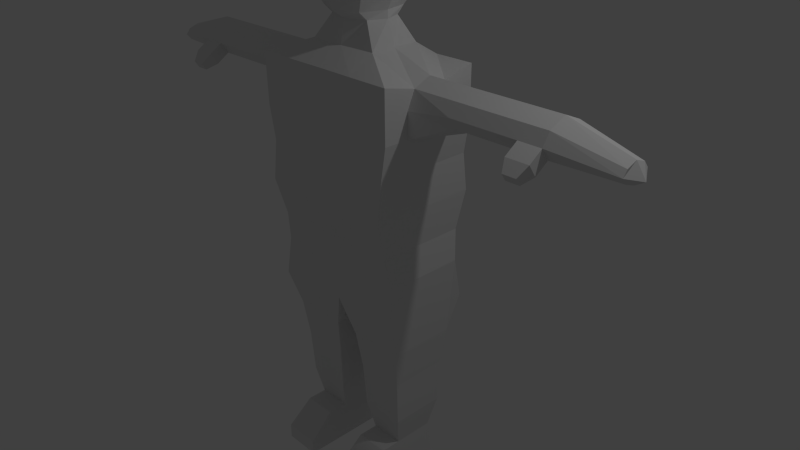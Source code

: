 # Source: character_player.blend  (saved by Blender 2.66.1; exported with 4.5.12 LTS)
import bpy
from mathutils import Matrix  # noqa: F401  (used for matrix-valued properties, if any)

bpy.ops.wm.read_factory_settings(use_empty=True)
scene = bpy.context.scene
scene.name = 'Scene'

# ---- collections
col_collection_1 = bpy.data.collections.new('Collection 1'); scene.collection.children.link(col_collection_1)

# ---- materials (node trees are filled in below, after node groups)
mat_material = bpy.data.materials.new('Material')
mat_material.alpha_threshold = 0.0
mat_material.use_transparent_shadow = False
mat_material.roughness = 0.5
mat_material.line_color = (0.0, 0.0, 0.0, 1.0)

# ---- material node trees

# ---- world
world_world = bpy.data.worlds.new('World'); scene.world = world_world
world_world.color = (0.05088, 0.05088, 0.05088)
world_world.use_sun_shadow = False
world_world.sun_shadow_jitter_overblur = 0.0
world_world.cycles.sampling_method = 'MANUAL'
world_world.cycles.sample_map_resolution = 256

# ---- cameras
cam_camera = bpy.data.cameras.new('Camera')
cam_camera.clip_end = 100.0
cam_camera.lens = 35.0
cam_camera.sensor_width = 32.0
cam_camera.sensor_height = 18.0
cam_camera.ortho_scale = 7.314
cam_camera.dof.focus_distance = 0.0
cam_camera.dof.aperture_fstop = 128.0

# ---- lights
light_lamp = bpy.data.lights.new('Lamp', 'POINT')
light_lamp.transmission_factor = 0.0
light_lamp.cutoff_distance = 30.0
light_lamp.energy = 100.0
light_lamp.shadow_buffer_clip_start = 1.001
light_lamp.shadow_soft_size = 0.1
light_lamp.shadow_maximum_resolution = 0.006
light_lamp.use_absolute_resolution = True
light_lamp.cycles.use_multiple_importance_sampling = False

# ---- meshes
me_cube = bpy.data.meshes.new('Cube')
me_cube.from_pydata([(10.0, 5.551, -5.0), (10.0, -6.449, -5.0), (9.61, 6.151, 14.0), (9.61, -7.049, 14.0), (0.0, 6.0, 14.0), (9.11, 5.551, 4.0), (0.0, 6.0, -5.0), (9.61, -0.4494, 14.0), (9.11, -6.449, 4.0), (9.25, -0.4494, -10.0), (0.0, -7.0, 14.0), (0.0, -6.0, -5.0), (0.0, 6.0, 4.0), (9.11, -0.4494, 4.0), (0.0, -6.0, 4.0), (0.0, 0.0, -6.0), (10.43, 2.851, 18.44), (4.11, 6.151, 14.0), (9.667, 4.951, 0.0), (21.5, -2.749, 24.0), (9.667, -5.849, 0.0), (9.25, 4.051, -10.0), (5.0, -6.449, -5.0), (9.514, 6.811, 9.0), (5.0, 5.551, -5.0), (21.5, -0.4494, 25.0), (9.514, -7.709, 9.0), (9.25, -4.949, -10.0), (4.11, -7.049, 14.0), (0.0, 5.0, 4.768e-07), (0.0, 7.0, 9.0), (4.11, 5.551, 4.0), (9.667, -0.4494, 0.0), (9.514, -0.4494, 9.0), (9.11, 2.551, 4.0), (9.11, -3.449, 4.0), (0.0, -6.0, 4.768e-07), (0.0, -8.0, 9.0), (4.11, -6.449, 4.0), (1.75, -0.4494, -10.0), (0.0, -3.0, -6.0), (0.0, 3.0, -6.0), (0.0, 6.0, 25.0), (16.5, -0.4494, 25.0), (10.43, -0.4494, 18.44), (5.167, 4.951, 0.0), (9.667, -3.149, 0.0), (1.75, 4.051, -10.0), (4.205, 6.811, 9.0), (9.667, 2.251, 0.0), (9.514, 3.181, 9.0), (9.514, -4.079, 9.0), (5.167, -5.849, 0.0), (4.205, -7.709, 9.0), (1.75, -4.949, -10.0), (10.5, -7.049, 25.0), (10.5, 6.151, 25.0), (8.75, -0.4494, -15.0), (8.75, 3.451, -15.0), (8.75, -4.349, -15.0), (2.25, -0.4494, -15.0), (2.25, 3.451, -15.0), (2.25, -4.349, -15.0), (8.5, -0.4494, -21.0), (8.5, 3.151, -21.0), (8.5, -4.049, -21.0), (2.5, -0.4494, -21.0), (2.5, 3.151, -21.0), (2.5, -4.049, -21.0), (7.75, -0.5994, -25.0), (7.75, 2.101, -25.0), (7.75, -3.299, -25.0), (3.25, -0.5994, -25.0), (3.25, 2.101, -25.0), (3.25, -3.299, -25.0), (8.0, -0.4494, -30.0), (8.0, 2.551, -30.0), (8.0, -3.449, -30.0), (3.0, -0.4494, -30.0), (3.0, 2.551, -30.0), (3.0, -3.449, -30.0), (7.75, -5.999, -25.0), (3.25, -5.999, -25.0), (8.0, -6.449, -30.0), (3.0, -6.449, -30.0), (8.0, -9.449, -28.0), (3.0, -9.449, -28.0), (8.0, -9.449, -30.0), (3.0, -9.449, -30.0), (10.43, 6.151, 18.44), (10.43, -7.049, 18.44), (0.0, 6.0, 18.0), (21.5, 1.851, 24.0), (0.0, -7.0, 18.0), (9.61, 2.851, 14.0), (4.852, 6.151, 18.0), (10.43, -3.749, 18.44), (16.5, -2.749, 24.0), (4.852, -7.049, 18.0), (10.5, 1.851, 24.0), (9.61, -3.749, 14.0), (16.5, 1.851, 24.0), (10.5, -2.749, 24.0), (10.5, -0.4494, 25.0), (16.5, -2.749, 21.0), (0.0, -7.0, 25.0), (5.0, 6.151, 25.0), (16.5, -0.4494, 20.0), (16.5, 1.851, 21.0), (5.0, -7.049, 25.0), (5.0, -0.4494, 27.0), (0.0, -4.0, 27.0), (0.0, 3.0, 27.0), (5.0, -3.749, 27.0), (5.0, 2.851, 27.0), (21.5, -2.749, 21.0), (21.5, -0.4494, 20.0), (21.5, 1.851, 21.0), (25.5, -2.749, 24.0), (25.5, -0.4494, 25.0), (25.5, 1.851, 24.0), (25.5, -2.749, 21.0), (25.5, -0.4494, 20.0), (25.5, 1.851, 21.0), (25.5, -3.749, 22.5), (36.5, -1.821, 20.75), (25.5, 2.851, 22.5), (10.46, 2.851, 21.72), (10.46, -7.049, 21.72), (21.5, 2.851, 22.5), (21.5, -3.749, 22.5), (10.46, 6.151, 21.72), (4.926, 6.151, 21.5), (0.0, 6.0, 21.0), (16.5, -3.749, 22.5), (16.5, 2.851, 22.5), (4.926, -7.049, 21.5), (0.0, -7.0, 21.0), (10.46, -3.749, 21.72), (5.073, -0.5053, 32.73), (4.269, 3.318, 32.73), (4.022, -4.328, 32.73), (26.11, -5.99, 19.21), (26.11, -6.585, 20.1), (27.89, -5.99, 19.21), (27.89, -6.585, 20.1), (4.554, 2.639, 40.72), (4.307, -3.602, 40.72), (8.106e-06, 3.868, 40.72), (8.106e-06, -4.832, 40.72), (28.5, -5.506, 21.33), (28.5, -4.506, 19.83), (25.5, -5.506, 21.33), (36.5, -0.4494, 20.25), (2.95, -3.707, 31.0), (3.197, 2.738, 31.0), (3.197, 1.739, 30.0), (2.95, -2.637, 30.0), (4.768e-06, -5.835, 36.83), (4.768e-06, 4.823, 36.83), (4.933, -4.328, 36.86), (5.18, 3.318, 36.86), (4.0, -0.4848, 31.0), (5.96e-07, -4.978, 31.0), (5.96e-07, 4.006, 31.0), (36.5, 0.922, 20.75), (36.5, -2.417, 21.5), (37.69, -0.4494, 20.93), (36.5, 1.518, 21.5), (1.31e-05, -0.4625, 44.23), (5.0, -0.4523, 42.98), (1.311e-05, -3.618, 42.98), (1.311e-05, 2.713, 42.98), (5.983, -0.5053, 36.86), (1.788e-06, 4.823, 33.0), (1.788e-06, -5.835, 33.0), (28.5, -2.749, 21.0), (28.5, 1.851, 24.0), (28.5, -0.4494, 25.0), (28.5, -2.749, 24.0), (36.5, -1.821, 22.25), (36.5, -0.4494, 22.75), (36.5, 0.922, 22.25), (28.5, 2.851, 22.5), (0.0, 2.6, 30.0), (0.0, -3.5, 30.0), (4.0, -0.4494, 30.0), (3.95, -2.723, 42.98), (4.197, 1.818, 42.98), (5.358, -0.4813, 40.72), (25.5, -4.506, 19.83), (28.5, -3.749, 22.5), (28.5, 1.851, 21.0), (28.5, -0.4494, 20.0)], [], [(45, 18, 0, 24), (46, 20, 1, 27), (47, 24, 0, 21), (48, 23, 5, 31), (49, 32, 9, 21), (50, 33, 13, 34), (51, 26, 8, 35), (52, 36, 11, 22), (53, 37, 14, 38), (47, 21, 58, 61), (123, 126, 183, 192), (98, 90, 128, 136), (29, 45, 24, 6), (12, 31, 45, 29), (31, 5, 18, 45), (32, 46, 27, 9), (13, 35, 46, 32), (35, 8, 20, 46), (9, 27, 59, 57), (15, 41, 47, 39), (41, 6, 24, 47), (30, 48, 31, 12), (4, 17, 48, 30), (17, 2, 23, 48), (18, 49, 21, 0), (5, 34, 49, 18), (34, 13, 32, 49), (23, 50, 34, 5), (126, 120, 177, 183), (93, 98, 136, 137), (33, 51, 35, 13), (117, 129, 126, 123), (116, 117, 123, 122), (20, 52, 22, 1), (8, 38, 52, 20), (38, 14, 36, 52), (26, 53, 38, 8), (3, 28, 53, 26), (28, 10, 37, 53), (22, 54, 27, 1), (11, 40, 54, 22), (40, 15, 39, 54), (115, 116, 122, 121), (10, 28, 98, 93), (17, 4, 91, 95), (129, 92, 120, 126), (25, 19, 118, 119), (28, 3, 90, 98), (60, 61, 67, 66), (57, 59, 65, 63), (21, 9, 57, 58), (39, 47, 61, 60), (54, 39, 60, 62), (27, 54, 62, 59), (66, 67, 73, 72), (63, 65, 71, 69), (62, 60, 66, 68), (58, 57, 63, 64), (61, 58, 64, 67), (59, 62, 68, 65), (72, 73, 79, 78), (69, 71, 77, 75), (68, 66, 72, 74), (64, 63, 69, 70), (67, 64, 70, 73), (65, 68, 74, 71), (80, 78, 75, 77), (78, 79, 76, 75), (74, 72, 78, 80), (70, 69, 75, 76), (73, 70, 76, 79), (74, 80, 84, 82), (82, 84, 88, 86), (80, 77, 83, 84), (77, 71, 81, 83), (71, 74, 82, 81), (85, 86, 88, 87), (84, 83, 87, 88), (83, 81, 85, 87), (81, 82, 86, 85), (137, 136, 109, 105), (118, 124, 191, 179), (136, 128, 55, 109), (122, 123, 192, 193), (101, 43, 25, 92), (134, 104, 115, 130), (132, 133, 42, 106), (104, 107, 116, 115), (107, 108, 117, 116), (130, 115, 121, 124), (92, 25, 119, 120), (2, 17, 95, 89), (114, 106, 42, 112), (109, 113, 111, 105), (99, 103, 43, 101), (138, 96, 104, 134), (113, 110, 186, 157), (127, 99, 101, 135), (103, 102, 97, 43), (135, 101, 92, 129), (131, 132, 106, 56), (96, 44, 107, 104), (43, 97, 19, 25), (94, 2, 89, 16), (2, 94, 50, 23), (94, 7, 33, 50), (7, 100, 51, 33), (100, 3, 26, 51), (3, 100, 96, 90), (127, 131, 56, 99), (7, 94, 16, 44), (100, 7, 44, 96), (55, 102, 113, 109), (102, 103, 110, 113), (103, 99, 114, 110), (99, 56, 106, 114), (44, 16, 108, 107), (128, 138, 102, 55), (97, 134, 130, 19), (95, 91, 133, 132), (19, 130, 124, 118), (102, 138, 134, 97), (16, 127, 135, 108), (108, 135, 129, 117), (89, 95, 132, 131), (16, 89, 131, 127), (90, 96, 138, 128), (143, 142, 144, 145), (153, 165, 168, 167), (111, 113, 157, 185), (176, 191, 150, 151), (192, 183, 168, 165), (152, 190, 142, 143), (177, 178, 181, 182), (119, 118, 179, 178), (121, 122, 193, 176), (125, 153, 167, 166), (167, 168, 182, 181), (151, 150, 145, 144), (176, 193, 153, 125), (191, 176, 125, 166), (166, 167, 181, 180), (178, 179, 180, 181), (190, 151, 144, 142), (156, 184, 164, 155), (150, 152, 143, 145), (183, 177, 182, 168), (120, 119, 178, 177), (191, 124, 152, 150), (121, 176, 151, 190), (124, 121, 190, 152), (179, 191, 166, 180), (193, 192, 165, 153), (114, 112, 184, 156), (110, 114, 156, 186), (162, 155, 140, 139), (154, 162, 139, 141), (186, 156, 155, 162), (185, 157, 154, 163), (157, 186, 162, 154), (141, 139, 173, 160), (175, 141, 160, 158), (155, 164, 174, 140), (163, 154, 141, 175), (161, 159, 148, 146), (140, 174, 159, 161), (139, 140, 161, 173), (189, 146, 188, 170), (146, 148, 172, 188), (158, 160, 147, 149), (160, 173, 189, 147), (173, 161, 146, 189), (187, 170, 169, 171), (170, 188, 172, 169), (149, 147, 187, 171), (147, 189, 170, 187)])
me_cube.materials.append(mat_material)
me_cube.use_remesh_preserve_volume = False
me_cube.use_remesh_preserve_attributes = False
me_cube.use_mirror_vertex_groups = False
me_cube.update()

# ---- objects
ob_cube = bpy.data.objects.new('Cube', me_cube)
ob_lamp = bpy.data.objects.new('Lamp', light_lamp)
ob_camera = bpy.data.objects.new('Camera', cam_camera)

# ---- transforms, parenting, visibility, modifiers, constraints
ob_cube.location = (0.0, 0.0, 0.1)
ob_cube.scale = (0.1, 0.1, 0.1)
ob_cube.lock_rotations_4d = False
ob_cube.empty_display_type = 'ARROWS'
ob_cube.lineart.crease_threshold = 0.0
_m = ob_cube.modifiers.new('Mirror', 'MIRROR')
ob_lamp.location = (4.076, 1.005, 5.904)
ob_lamp.rotation_euler = (0.6503, 0.05522, 1.866)
ob_lamp.lock_rotations_4d = False
ob_lamp.empty_display_type = 'ARROWS'
ob_lamp.color = (0.0, 0.0, 0.0, 0.0)
ob_lamp.lineart.crease_threshold = 0.0
ob_camera.location = (7.481, -6.508, 5.344)
ob_camera.rotation_euler = (1.109, 0.01082, 0.8149)
ob_camera.lock_rotations_4d = False
ob_camera.empty_display_type = 'ARROWS'
ob_camera.color = (0.0, 0.0, 0.0, 0.0)
ob_camera.display_type = 'WIRE'
ob_camera.lineart.crease_threshold = 0.0

# ---- collection membership
col_collection_1.objects.link(ob_cube)
col_collection_1.objects.link(ob_lamp)
col_collection_1.objects.link(ob_camera)

# ---- scene / render settings (as saved in the file)
scene.camera = ob_camera
scene.frame_start = 1; scene.frame_end = 250; scene.frame_set(1)
scene.render.engine = 'BLENDER_EEVEE_NEXT'
scene.render.image_settings.color_mode = 'RGB'
scene.render.image_settings.compression = 90
scene.render.resolution_percentage = 50
scene.render.dither_intensity = 0.0
scene.render.bake_margin = 2
scene.cycles.use_denoising = False
scene.cycles.samples = 10
scene.cycles.sampling_pattern = 'TABULATED_SOBOL'
scene.cycles.light_sampling_threshold = 0.0
scene.cycles.use_adaptive_sampling = False
scene.cycles.use_light_tree = False
scene.cycles.blur_glossy = 0.0
scene.cycles.volume_bounces = 1
scene.cycles.pixel_filter_type = 'GAUSSIAN'
scene.cycles.sample_clamp_indirect = 0.0
scene.view_settings.view_transform = 'Standard'
bpy.context.view_layer.update()
